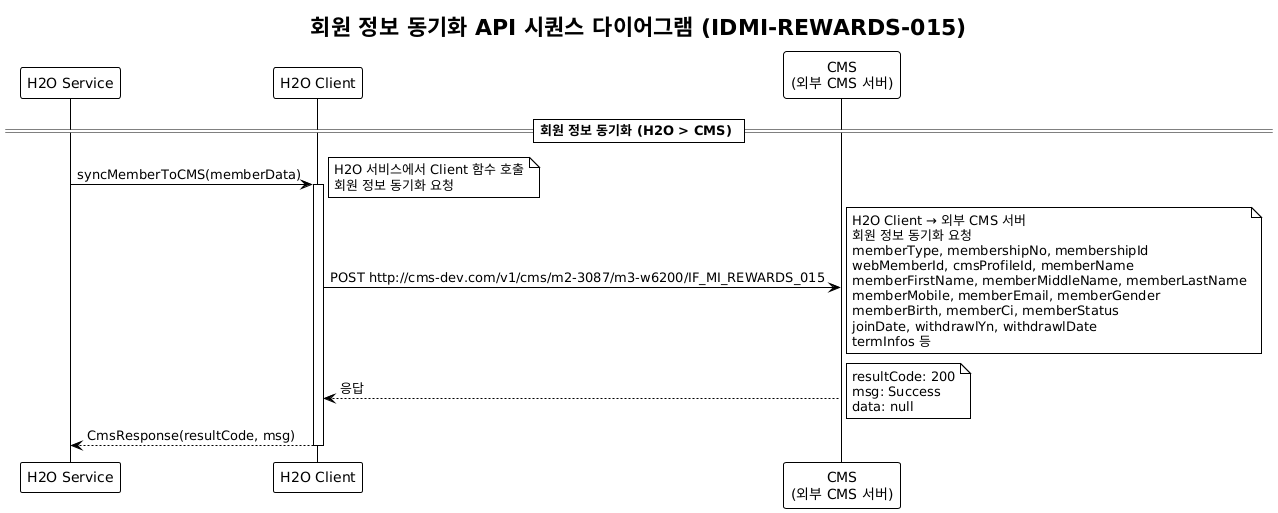

The diagram above was rendered by PlantUML. Its source (embedded in the PNG):
@startuml
!theme plain
title 회원 정보 동기화 API 시퀀스 다이어그램 (IDMI-REWARDS-015)

participant "H2O Service" as H2OService
participant "H2O Client" as H2OClient
participant "CMS\n(외부 CMS 서버)" as CMS

== 회원 정보 동기화 (H2O > CMS) ==

H2OService -> H2OClient: syncMemberToCMS(memberData)
activate H2OClient
note right: H2O 서비스에서 Client 함수 호출\n회원 정보 동기화 요청

H2OClient -> CMS: POST http://cms-dev.com/v1/cms/m2-3087/m3-w6200/IF_MI_REWARDS_015
note right: H2O Client → 외부 CMS 서버\n회원 정보 동기화 요청\nmemberType, membershipNo, membershipId\nwebMemberId, cmsProfileId, memberName\nmemberFirstName, memberMiddleName, memberLastName\nmemberMobile, memberEmail, memberGender\nmemberBirth, memberCi, memberStatus\njoinDate, withdrawlYn, withdrawlDate\ntermInfos 등

CMS --> H2OClient: 응답
note right: resultCode: 200\nmsg: Success\ndata: null

H2OClient --> H2OService: CmsResponse(resultCode, msg)
deactivate H2OClient
@enduml